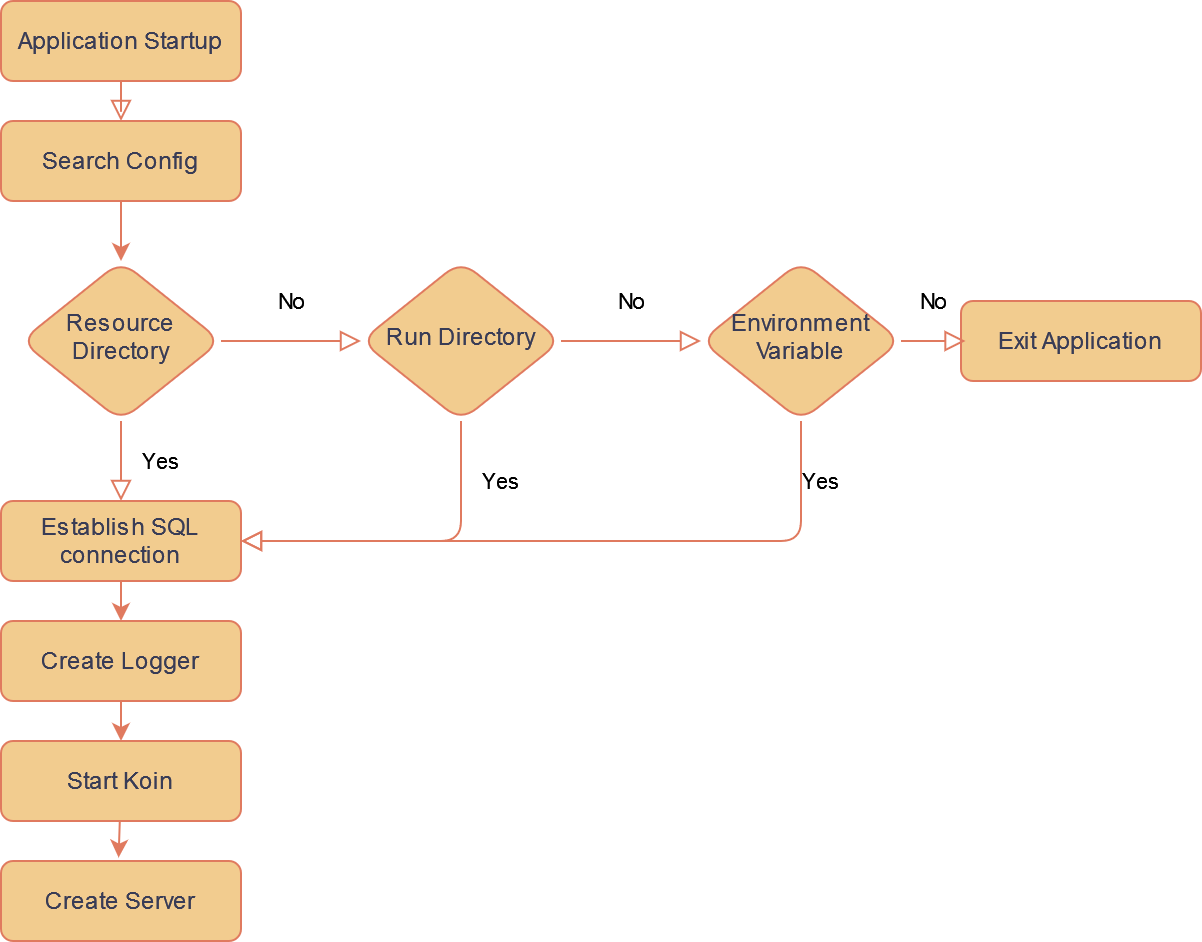

The diagram above was exported from draw.io. Its source (the exported page's mxGraphModel, read from the mxfile embedded in the PNG):
<mxGraphModel dx="794" dy="422" grid="1" gridSize="10" guides="1" tooltips="1" connect="1" arrows="1" fold="1" page="1" pageScale="1" pageWidth="827" pageHeight="1169" math="0" shadow="0">
  <root>
    <mxCell id="WIyWlLk6GJQsqaUBKTNV-0" />
    <mxCell id="WIyWlLk6GJQsqaUBKTNV-1" parent="WIyWlLk6GJQsqaUBKTNV-0" />
    <mxCell id="WIyWlLk6GJQsqaUBKTNV-2" value="" style="rounded=1;html=1;jettySize=auto;orthogonalLoop=1;fontSize=11;endArrow=block;endFill=0;endSize=8;strokeWidth=1;shadow=0;labelBackgroundColor=none;edgeStyle=orthogonalEdgeStyle;entryX=0.5;entryY=0;entryDx=0;entryDy=0;strokeColor=#E07A5F;fontColor=default;" parent="WIyWlLk6GJQsqaUBKTNV-1" source="WIyWlLk6GJQsqaUBKTNV-3" target="XKWFDHmhFnYzITdenh6p-0" edge="1">
      <mxGeometry relative="1" as="geometry" />
    </mxCell>
    <mxCell id="WIyWlLk6GJQsqaUBKTNV-3" value="Application Startup" style="rounded=1;whiteSpace=wrap;html=1;fontSize=12;glass=0;strokeWidth=1;shadow=0;labelBackgroundColor=none;fillColor=#F2CC8F;strokeColor=#E07A5F;fontColor=#393C56;" parent="WIyWlLk6GJQsqaUBKTNV-1" vertex="1">
      <mxGeometry x="160" y="40" width="120" height="40" as="geometry" />
    </mxCell>
    <mxCell id="WIyWlLk6GJQsqaUBKTNV-4" value="Yes" style="rounded=1;html=1;jettySize=auto;orthogonalLoop=1;fontSize=11;endArrow=block;endFill=0;endSize=8;strokeWidth=1;shadow=0;labelBackgroundColor=none;edgeStyle=orthogonalEdgeStyle;exitX=0.5;exitY=1;exitDx=0;exitDy=0;entryX=0.5;entryY=0;entryDx=0;entryDy=0;strokeColor=#E07A5F;fontColor=default;" parent="WIyWlLk6GJQsqaUBKTNV-1" source="WIyWlLk6GJQsqaUBKTNV-6" target="XKWFDHmhFnYzITdenh6p-7" edge="1">
      <mxGeometry y="20" relative="1" as="geometry">
        <mxPoint as="offset" />
      </mxGeometry>
    </mxCell>
    <mxCell id="WIyWlLk6GJQsqaUBKTNV-6" value="Resource Directory" style="rhombus;whiteSpace=wrap;html=1;shadow=0;fontFamily=Helvetica;fontSize=12;align=center;strokeWidth=1;spacing=6;spacingTop=-4;labelBackgroundColor=none;fillColor=#F2CC8F;strokeColor=#E07A5F;fontColor=#393C56;rounded=1;" parent="WIyWlLk6GJQsqaUBKTNV-1" vertex="1">
      <mxGeometry x="170" y="170" width="100" height="80" as="geometry" />
    </mxCell>
    <mxCell id="WIyWlLk6GJQsqaUBKTNV-10" value="Run Directory" style="rhombus;whiteSpace=wrap;html=1;shadow=0;fontFamily=Helvetica;fontSize=12;align=center;strokeWidth=1;spacing=6;spacingTop=-4;labelBackgroundColor=none;fillColor=#F2CC8F;strokeColor=#E07A5F;fontColor=#393C56;rounded=1;" parent="WIyWlLk6GJQsqaUBKTNV-1" vertex="1">
      <mxGeometry x="340" y="170" width="100" height="80" as="geometry" />
    </mxCell>
    <mxCell id="XKWFDHmhFnYzITdenh6p-2" style="edgeStyle=orthogonalEdgeStyle;rounded=1;hachureGap=4;orthogonalLoop=1;jettySize=auto;html=1;entryX=0.5;entryY=0;entryDx=0;entryDy=0;fontFamily=Architects Daughter;fontSource=https%3A%2F%2Ffonts.googleapis.com%2Fcss%3Ffamily%3DArchitects%2BDaughter;fontSize=16;labelBackgroundColor=none;strokeColor=#E07A5F;fontColor=default;" parent="WIyWlLk6GJQsqaUBKTNV-1" source="XKWFDHmhFnYzITdenh6p-0" target="WIyWlLk6GJQsqaUBKTNV-6" edge="1">
      <mxGeometry relative="1" as="geometry" />
    </mxCell>
    <mxCell id="XKWFDHmhFnYzITdenh6p-0" value="Search Config" style="rounded=1;whiteSpace=wrap;html=1;fontSize=12;glass=0;strokeWidth=1;shadow=0;labelBackgroundColor=none;fillColor=#F2CC8F;strokeColor=#E07A5F;fontColor=#393C56;" parent="WIyWlLk6GJQsqaUBKTNV-1" vertex="1">
      <mxGeometry x="160" y="100" width="120" height="40" as="geometry" />
    </mxCell>
    <mxCell id="XKWFDHmhFnYzITdenh6p-3" value="Environment Variable" style="rhombus;whiteSpace=wrap;html=1;shadow=0;fontFamily=Helvetica;fontSize=12;align=center;strokeWidth=1;spacing=6;spacingTop=-4;labelBackgroundColor=none;fillColor=#F2CC8F;strokeColor=#E07A5F;fontColor=#393C56;rounded=1;" parent="WIyWlLk6GJQsqaUBKTNV-1" vertex="1">
      <mxGeometry x="510" y="170" width="100" height="80" as="geometry" />
    </mxCell>
    <mxCell id="XKWFDHmhFnYzITdenh6p-18" style="edgeStyle=orthogonalEdgeStyle;rounded=1;hachureGap=4;orthogonalLoop=1;jettySize=auto;html=1;entryX=0.5;entryY=0;entryDx=0;entryDy=0;fontFamily=Architects Daughter;fontSource=https%3A%2F%2Ffonts.googleapis.com%2Fcss%3Ffamily%3DArchitects%2BDaughter;fontSize=16;labelBackgroundColor=none;strokeColor=#E07A5F;fontColor=default;" parent="WIyWlLk6GJQsqaUBKTNV-1" source="XKWFDHmhFnYzITdenh6p-7" target="XKWFDHmhFnYzITdenh6p-17" edge="1">
      <mxGeometry relative="1" as="geometry" />
    </mxCell>
    <mxCell id="XKWFDHmhFnYzITdenh6p-7" value="Establish SQL connection" style="rounded=1;whiteSpace=wrap;html=1;fontSize=12;glass=0;strokeWidth=1;shadow=0;labelBackgroundColor=none;fillColor=#F2CC8F;strokeColor=#E07A5F;fontColor=#393C56;" parent="WIyWlLk6GJQsqaUBKTNV-1" vertex="1">
      <mxGeometry x="160" y="290" width="120" height="40" as="geometry" />
    </mxCell>
    <mxCell id="XKWFDHmhFnYzITdenh6p-11" value="No" style="rounded=1;html=1;jettySize=auto;orthogonalLoop=1;fontSize=11;endArrow=block;endFill=0;endSize=8;strokeWidth=1;shadow=0;labelBackgroundColor=none;edgeStyle=orthogonalEdgeStyle;exitX=1;exitY=0.5;exitDx=0;exitDy=0;entryX=0;entryY=0.5;entryDx=0;entryDy=0;strokeColor=#E07A5F;fontColor=default;" parent="WIyWlLk6GJQsqaUBKTNV-1" source="WIyWlLk6GJQsqaUBKTNV-10" target="XKWFDHmhFnYzITdenh6p-3" edge="1">
      <mxGeometry y="20" relative="1" as="geometry">
        <mxPoint as="offset" />
        <mxPoint x="280" y="220" as="sourcePoint" />
        <mxPoint x="490" y="210" as="targetPoint" />
      </mxGeometry>
    </mxCell>
    <mxCell id="XKWFDHmhFnYzITdenh6p-12" value="Yes" style="rounded=1;html=1;jettySize=auto;orthogonalLoop=1;fontSize=11;endArrow=block;endFill=0;endSize=8;strokeWidth=1;shadow=0;labelBackgroundColor=none;edgeStyle=orthogonalEdgeStyle;exitX=0.5;exitY=1;exitDx=0;exitDy=0;entryX=1;entryY=0.5;entryDx=0;entryDy=0;strokeColor=#E07A5F;fontColor=default;" parent="WIyWlLk6GJQsqaUBKTNV-1" source="XKWFDHmhFnYzITdenh6p-3" target="XKWFDHmhFnYzITdenh6p-7" edge="1">
      <mxGeometry x="-0.8235" y="10" relative="1" as="geometry">
        <mxPoint as="offset" />
        <mxPoint x="450" y="220" as="sourcePoint" />
        <mxPoint x="520" y="220" as="targetPoint" />
      </mxGeometry>
    </mxCell>
    <mxCell id="XKWFDHmhFnYzITdenh6p-13" value="Yes" style="rounded=1;html=1;jettySize=auto;orthogonalLoop=1;fontSize=11;endArrow=block;endFill=0;endSize=8;strokeWidth=1;shadow=0;labelBackgroundColor=none;edgeStyle=orthogonalEdgeStyle;exitX=0.5;exitY=1;exitDx=0;exitDy=0;entryX=1;entryY=0.5;entryDx=0;entryDy=0;strokeColor=#E07A5F;fontColor=default;" parent="WIyWlLk6GJQsqaUBKTNV-1" source="WIyWlLk6GJQsqaUBKTNV-10" target="XKWFDHmhFnYzITdenh6p-7" edge="1">
      <mxGeometry x="-0.6471" y="20" relative="1" as="geometry">
        <mxPoint as="offset" />
        <mxPoint x="450" y="220" as="sourcePoint" />
        <mxPoint x="520" y="220" as="targetPoint" />
      </mxGeometry>
    </mxCell>
    <mxCell id="XKWFDHmhFnYzITdenh6p-14" value="No" style="rounded=1;html=1;jettySize=auto;orthogonalLoop=1;fontSize=11;endArrow=block;endFill=0;endSize=8;strokeWidth=1;shadow=0;labelBackgroundColor=none;edgeStyle=orthogonalEdgeStyle;exitX=1;exitY=0.5;exitDx=0;exitDy=0;entryX=0;entryY=0.5;entryDx=0;entryDy=0;strokeColor=#E07A5F;fontColor=default;" parent="WIyWlLk6GJQsqaUBKTNV-1" source="WIyWlLk6GJQsqaUBKTNV-6" target="WIyWlLk6GJQsqaUBKTNV-10" edge="1">
      <mxGeometry y="20" relative="1" as="geometry">
        <mxPoint as="offset" />
        <mxPoint x="460" y="230" as="sourcePoint" />
        <mxPoint x="530" y="230" as="targetPoint" />
      </mxGeometry>
    </mxCell>
    <mxCell id="XKWFDHmhFnYzITdenh6p-15" value="Exit Application" style="rounded=1;whiteSpace=wrap;html=1;fontSize=12;glass=0;strokeWidth=1;shadow=0;labelBackgroundColor=none;fillColor=#F2CC8F;strokeColor=#E07A5F;fontColor=#393C56;" parent="WIyWlLk6GJQsqaUBKTNV-1" vertex="1">
      <mxGeometry x="640" y="190" width="120" height="40" as="geometry" />
    </mxCell>
    <mxCell id="XKWFDHmhFnYzITdenh6p-16" value="No" style="rounded=1;html=1;jettySize=auto;orthogonalLoop=1;fontSize=11;endArrow=block;endFill=0;endSize=8;strokeWidth=1;shadow=0;labelBackgroundColor=none;edgeStyle=orthogonalEdgeStyle;exitX=1;exitY=0.5;exitDx=0;exitDy=0;entryX=0.019;entryY=0.5;entryDx=0;entryDy=0;entryPerimeter=0;strokeColor=#E07A5F;fontColor=default;" parent="WIyWlLk6GJQsqaUBKTNV-1" source="XKWFDHmhFnYzITdenh6p-3" target="XKWFDHmhFnYzITdenh6p-15" edge="1">
      <mxGeometry y="20" relative="1" as="geometry">
        <mxPoint as="offset" />
        <mxPoint x="450" y="220" as="sourcePoint" />
        <mxPoint x="520" y="220" as="targetPoint" />
      </mxGeometry>
    </mxCell>
    <mxCell id="XKWFDHmhFnYzITdenh6p-20" style="edgeStyle=orthogonalEdgeStyle;rounded=1;hachureGap=4;orthogonalLoop=1;jettySize=auto;html=1;entryX=0.5;entryY=0;entryDx=0;entryDy=0;fontFamily=Architects Daughter;fontSource=https%3A%2F%2Ffonts.googleapis.com%2Fcss%3Ffamily%3DArchitects%2BDaughter;fontSize=16;labelBackgroundColor=none;strokeColor=#E07A5F;fontColor=default;" parent="WIyWlLk6GJQsqaUBKTNV-1" source="XKWFDHmhFnYzITdenh6p-17" target="XKWFDHmhFnYzITdenh6p-19" edge="1">
      <mxGeometry relative="1" as="geometry" />
    </mxCell>
    <mxCell id="XKWFDHmhFnYzITdenh6p-17" value="Create Logger" style="rounded=1;whiteSpace=wrap;html=1;fontSize=12;glass=0;strokeWidth=1;shadow=0;labelBackgroundColor=none;fillColor=#F2CC8F;strokeColor=#E07A5F;fontColor=#393C56;" parent="WIyWlLk6GJQsqaUBKTNV-1" vertex="1">
      <mxGeometry x="160" y="350" width="120" height="40" as="geometry" />
    </mxCell>
    <mxCell id="XKWFDHmhFnYzITdenh6p-19" value="Start Koin" style="rounded=1;whiteSpace=wrap;html=1;fontSize=12;glass=0;strokeWidth=1;shadow=0;labelBackgroundColor=none;fillColor=#F2CC8F;strokeColor=#E07A5F;fontColor=#393C56;" parent="WIyWlLk6GJQsqaUBKTNV-1" vertex="1">
      <mxGeometry x="160" y="410" width="120" height="40" as="geometry" />
    </mxCell>
    <mxCell id="XKWFDHmhFnYzITdenh6p-21" value="Create Server" style="rounded=1;whiteSpace=wrap;html=1;fontSize=12;glass=0;strokeWidth=1;shadow=0;labelBackgroundColor=none;fillColor=#F2CC8F;strokeColor=#E07A5F;fontColor=#393C56;" parent="WIyWlLk6GJQsqaUBKTNV-1" vertex="1">
      <mxGeometry x="160" y="470" width="120" height="40" as="geometry" />
    </mxCell>
    <mxCell id="XKWFDHmhFnYzITdenh6p-23" style="edgeStyle=orthogonalEdgeStyle;rounded=1;hachureGap=4;orthogonalLoop=1;jettySize=auto;html=1;entryX=0.49;entryY=-0.042;entryDx=0;entryDy=0;fontFamily=Architects Daughter;fontSource=https%3A%2F%2Ffonts.googleapis.com%2Fcss%3Ffamily%3DArchitects%2BDaughter;fontSize=16;labelBackgroundColor=none;strokeColor=#E07A5F;fontColor=default;entryPerimeter=0;exitX=0.495;exitY=0.998;exitDx=0;exitDy=0;exitPerimeter=0;" parent="WIyWlLk6GJQsqaUBKTNV-1" source="XKWFDHmhFnYzITdenh6p-19" target="XKWFDHmhFnYzITdenh6p-21" edge="1">
      <mxGeometry relative="1" as="geometry">
        <mxPoint x="230" y="400" as="sourcePoint" />
        <mxPoint x="230" y="420" as="targetPoint" />
      </mxGeometry>
    </mxCell>
  </root>
</mxGraphModel>